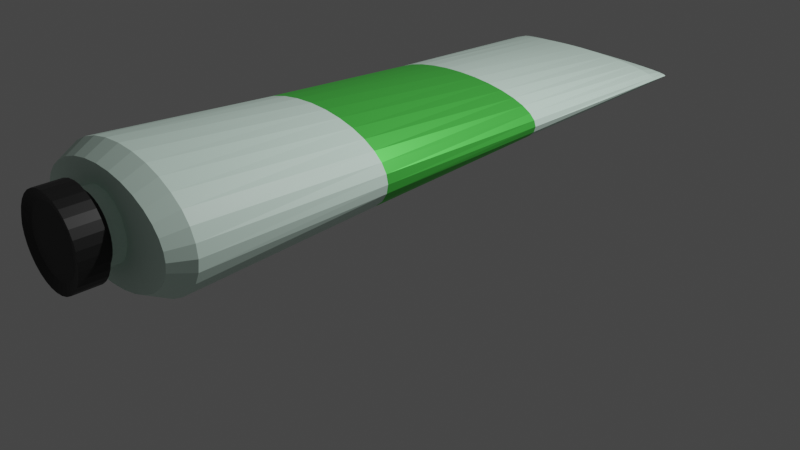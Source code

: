 # Source: painttube.blend  (saved by Blender 2.93.21; exported with 4.5.12 LTS)
import bpy
from mathutils import Matrix  # noqa: F401  (used for matrix-valued properties, if any)

bpy.ops.wm.read_factory_settings(use_empty=True)
scene = bpy.context.scene
scene.name = 'Scene'

# ---- collections
col_collection = bpy.data.collections.new('Collection'); scene.collection.children.link(col_collection)

# ---- materials (node trees are filled in below, after node groups)
mat_body = bpy.data.materials.new('body')
mat_body.use_transparent_shadow = False
mat_black = bpy.data.materials.new('black')
mat_black.use_transparent_shadow = False
mat_color = bpy.data.materials.new('color')
mat_color.use_transparent_shadow = False

# ---- material node trees
mat_body.use_nodes = True; mat_body.node_tree.nodes.clear()
_N = mat_body.node_tree.nodes; _L = mat_body.node_tree.links
n0 = _N.new('ShaderNodeBsdfPrincipled'); n0.name = 'Principled BSDF'; n0.location = (10, 300)
n0.distribution = 'GGX'
n0.subsurface_method = 'BURLEY'
n0.inputs[0].default_value = (0.7269, 0.9404, 0.8306, 1.0)
n0.inputs[3].default_value = 1.45
n0.inputs[27].default_value = (0.0, 0.0, 0.0, 1.0)
n0.inputs[28].default_value = 1.0
n1 = _N.new('ShaderNodeOutputMaterial'); n1.name = 'Material Output'; n1.location = (300, 300)
_L.new(n0.outputs[0], n1.inputs[0])
n1.is_active_output = True
mat_black.use_nodes = True; mat_black.node_tree.nodes.clear()
_N = mat_black.node_tree.nodes; _L = mat_black.node_tree.links
n0 = _N.new('ShaderNodeBsdfPrincipled'); n0.name = 'Principled BSDF'; n0.location = (10, 300)
n0.distribution = 'GGX'
n0.subsurface_method = 'BURLEY'
n0.inputs[0].default_value = (0.016, 0.016, 0.016, 1.0)
n0.inputs[1].default_value = 0.3488
n0.inputs[3].default_value = 1.45
n0.inputs[27].default_value = (0.0, 0.0, 0.0, 1.0)
n0.inputs[28].default_value = 1.0
n1 = _N.new('ShaderNodeOutputMaterial'); n1.name = 'Material Output'; n1.location = (300, 300)
_L.new(n0.outputs[0], n1.inputs[0])
n1.is_active_output = True
mat_color.use_nodes = True; mat_color.node_tree.nodes.clear()
_N = mat_color.node_tree.nodes; _L = mat_color.node_tree.links
n0 = _N.new('ShaderNodeBsdfPrincipled'); n0.name = 'Principled BSDF'; n0.location = (10, 300)
n0.distribution = 'GGX'
n0.subsurface_method = 'BURLEY'
n0.inputs[0].default_value = (0.11, 0.8, 0.1033, 1.0)
n0.inputs[1].default_value = 0.5698
n0.inputs[3].default_value = 1.45
n0.inputs[27].default_value = (0.0, 0.0, 0.0, 1.0)
n0.inputs[28].default_value = 1.0
n1 = _N.new('ShaderNodeOutputMaterial'); n1.name = 'Material Output'; n1.location = (300, 300)
_L.new(n0.outputs[0], n1.inputs[0])
n1.is_active_output = True

# ---- world
world_world = bpy.data.worlds.new('World'); scene.world = world_world
world_world.use_nodes = True; world_world.node_tree.nodes.clear()
_N = world_world.node_tree.nodes; _L = world_world.node_tree.links
n0 = _N.new('ShaderNodeOutputWorld'); n0.name = 'World Output'; n0.location = (300, 300)
n1 = _N.new('ShaderNodeBackground'); n1.name = 'Background'; n1.location = (10, 300)
n1.inputs[0].default_value = (0.05088, 0.05088, 0.05088, 1.0)
_L.new(n1.outputs[0], n0.inputs[0])
n0.is_active_output = True
world_world.color = (0.05088, 0.05088, 0.05088)
world_world.use_sun_shadow = False
world_world.sun_shadow_jitter_overblur = 0.0

# ---- cameras
cam_camera = bpy.data.cameras.new('Camera')
cam_camera.clip_end = 100.0
cam_camera.ortho_scale = 7.314

# ---- lights
light_light = bpy.data.lights.new('Light', 'POINT')
light_light.transmission_factor = 0.0
light_light.energy = 1000.0
light_light.shadow_soft_size = 0.1
light_light.shadow_maximum_resolution = 0.006
light_light.use_absolute_resolution = True

# ---- meshes
me_cylinder = bpy.data.meshes.new('Cylinder')
me_cylinder.from_pydata([(1.658e-09, 0.5308, -1.071), (0.0, 0.04924, 1.002), (0.1809, 0.5193, -1.071), (0.1951, 0.0483, 1.002), (0.3539, 0.4856, -1.071), (0.3827, 0.04549, 1.002), (0.5114, 0.4314, -1.071), (0.5556, 0.04094, 1.002), (0.6466, 0.3601, -1.071), (0.7071, 0.03482, 1.001), (0.7538, 0.2761, -1.071), (0.8315, 0.02736, 1.001), (0.8297, 0.1848, -1.072), (0.9239, 0.01884, 1.001), (0.8737, 0.09145, -1.072), (0.9808, 0.009606, 1.0), (0.8879, -0.001334, -1.072), (1.0, -2.909e-07, 1.0), (0.8737, -0.09411, -1.072), (0.9808, -0.009607, 0.9996), (0.8297, -0.1875, -1.072), (0.9239, -0.01884, 0.9992), (0.7538, -0.2787, -1.072), (0.8315, -0.02736, 0.9989), (0.6466, -0.3628, -1.072), (0.7071, -0.03482, 0.9986), (0.5114, -0.4341, -1.072), (0.5556, -0.04094, 0.9984), (0.3539, -0.4883, -1.072), (0.3827, -0.04549, 0.9982), (0.1809, -0.522, -1.072), (0.1951, -0.0483, 0.9981), (-8.328e-08, -0.5335, -1.072), (-8.742e-08, -0.04924, 0.998), (-0.1809, -0.522, -1.072), (-0.1951, -0.0483, 0.9981), (-0.3539, -0.4883, -1.072), (-0.3827, -0.04549, 0.9982), (-0.5114, -0.4341, -1.072), (-0.5556, -0.04094, 0.9984), (-0.6466, -0.3628, -1.072), (-0.7071, -0.03482, 0.9986), (-0.7538, -0.2787, -1.072), (-0.8315, -0.02736, 0.9989), (-0.8297, -0.1875, -1.072), (-0.9239, -0.01884, 0.9992), (-0.8737, -0.09411, -1.072), (-0.9808, -0.009607, 0.9996), (-0.8879, -0.001334, -1.072), (-1.0, -2.882e-07, 1.0), (-0.8737, 0.09145, -1.072), (-0.9808, 0.009606, 1.0), (-0.8297, 0.1848, -1.072), (-0.9239, 0.01884, 1.001), (-0.7538, 0.2761, -1.071), (-0.8315, 0.02736, 1.001), (-0.6466, 0.3601, -1.071), (-0.7071, 0.03482, 1.001), (-0.5114, 0.4314, -1.071), (-0.5556, 0.04094, 1.002), (-0.3539, 0.4856, -1.071), (-0.3827, 0.04549, 1.002), (-0.1809, 0.5193, -1.071), (-0.1951, 0.0483, 1.002), (0.0, 0.1365, 0.9306), (0.1951, 0.1339, 0.9306), (0.3827, 0.1261, 0.9305), (0.5556, 0.1135, 0.9303), (0.7071, 0.09655, 0.9301), (0.8315, 0.07586, 0.9298), (0.9239, 0.05225, 0.9295), (0.9808, 0.02664, 0.9292), (1.0, -2.109e-07, 0.9288), (0.9808, -0.02664, 0.9285), (0.9239, -0.05225, 0.9282), (0.8315, -0.07586, 0.9279), (0.7071, -0.09655, 0.9276), (0.5556, -0.1135, 0.9274), (0.3827, -0.1261, 0.9272), (0.1951, -0.1339, 0.9271), (-8.742e-08, -0.1365, 0.9271), (-0.1951, -0.1339, 0.9271), (-0.3827, -0.1261, 0.9272), (-0.5556, -0.1135, 0.9274), (-0.7071, -0.09655, 0.9276), (-0.8315, -0.07586, 0.9279), (-0.9239, -0.05225, 0.9282), (-0.9808, -0.02664, 0.9285), (-1.0, -2.033e-07, 0.9288), (-0.9808, 0.02664, 0.9292), (-0.9239, 0.05225, 0.9295), (-0.8315, 0.07586, 0.9298), (-0.7071, 0.09655, 0.9301), (-0.5556, 0.1135, 0.9303), (-0.3827, 0.1261, 0.9305), (-0.1951, 0.1339, 0.9306), (0.0, 0.6432, -0.9993), (0.1951, 0.6308, -0.9993), (0.3827, 0.5942, -0.9993), (0.5556, 0.5348, -0.9994), (0.7071, 0.4548, -0.9995), (0.8315, 0.3573, -0.9996), (0.9239, 0.2461, -0.9997), (0.9808, 0.1255, -0.9999), (1.0, -6.986e-08, -1.0), (0.9808, -0.1255, -1.0), (0.9239, -0.2461, -1.0), (0.8315, -0.3573, -1.0), (0.7071, -0.4548, -1.001), (0.5556, -0.5348, -1.001), (0.3827, -0.5942, -1.001), (0.1951, -0.6308, -1.001), (-8.742e-08, -0.6432, -1.001), (-0.1951, -0.6308, -1.001), (-0.3827, -0.5942, -1.001), (-0.5556, -0.5348, -1.001), (-0.7071, -0.4548, -1.001), (-0.8315, -0.3573, -1.0), (-0.9239, -0.2461, -1.0), (-0.9808, -0.1255, -1.0), (-1.0, -3.408e-08, -1.0), (-0.9808, 0.1255, -0.9999), (-0.9239, 0.2461, -0.9997), (-0.8315, 0.3573, -0.9996), (-0.7071, 0.4548, -0.9995), (-0.5556, 0.5348, -0.9994), (-0.3827, 0.5942, -0.9993), (-0.1951, 0.6308, -0.9993), (3.647e-08, -0.3465, -1.07), (3.647e-08, -0.3493, -1.219), (0.06598, -0.34, -1.07), (0.06598, -0.3428, -1.219), (0.1294, -0.3208, -1.07), (0.1294, -0.3235, -1.219), (0.1879, -0.2895, -1.07), (0.1879, -0.2923, -1.219), (0.2392, -0.2475, -1.07), (0.2392, -0.2502, -1.219), (0.2812, -0.1962, -1.07), (0.2812, -0.199, -1.219), (0.3125, -0.1378, -1.07), (0.3125, -0.1405, -1.219), (0.3317, -0.07432, -1.07), (0.3317, -0.0771, -1.22), (0.3382, -0.008353, -1.07), (0.3382, -0.01113, -1.22), (0.3317, 0.05762, -1.071), (0.3317, 0.05484, -1.22), (0.3125, 0.1211, -1.071), (0.3125, 0.1183, -1.22), (0.2812, 0.1795, -1.071), (0.2812, 0.1767, -1.22), (0.2392, 0.2308, -1.071), (0.2392, 0.228, -1.22), (0.1879, 0.2728, -1.071), (0.1879, 0.27, -1.22), (0.1294, 0.3041, -1.071), (0.1294, 0.3013, -1.22), (0.06598, 0.3233, -1.071), (0.06598, 0.3205, -1.22), (6.907e-09, 0.3298, -1.071), (6.907e-09, 0.327, -1.22), (-0.06598, 0.3233, -1.071), (-0.06598, 0.3205, -1.22), (-0.1294, 0.3041, -1.071), (-0.1294, 0.3013, -1.22), (-0.1879, 0.2728, -1.071), (-0.1879, 0.27, -1.22), (-0.2392, 0.2308, -1.071), (-0.2392, 0.228, -1.22), (-0.2812, 0.1795, -1.071), (-0.2812, 0.1767, -1.22), (-0.3125, 0.1211, -1.071), (-0.3125, 0.1183, -1.22), (-0.3317, 0.05762, -1.071), (-0.3317, 0.05484, -1.22), (-0.3382, -0.008353, -1.07), (-0.3382, -0.01113, -1.22), (-0.3317, -0.07432, -1.07), (-0.3317, -0.0771, -1.22), (-0.3125, -0.1378, -1.07), (-0.3125, -0.1405, -1.219), (-0.2812, -0.1962, -1.07), (-0.2812, -0.199, -1.219), (-0.2392, -0.2475, -1.07), (-0.2392, -0.2502, -1.219), (-0.1879, -0.2895, -1.07), (-0.1879, -0.2923, -1.219), (-0.1294, -0.3208, -1.07), (-0.1294, -0.3235, -1.219), (-0.06598, -0.34, -1.07), (-0.06598, -0.3428, -1.219), (3.647e-08, -0.348, -1.15), (0.06598, -0.3415, -1.15), (0.1294, -0.3222, -1.15), (0.1879, -0.291, -1.15), (0.2392, -0.2489, -1.15), (0.2812, -0.1977, -1.15), (0.3125, -0.1392, -1.15), (0.3317, -0.07581, -1.15), (0.3382, -0.009835, -1.15), (0.3317, 0.05614, -1.15), (0.3125, 0.1196, -1.15), (0.2812, 0.178, -1.151), (0.2392, 0.2293, -1.151), (0.1879, 0.2713, -1.151), (0.1294, 0.3026, -1.151), (0.06598, 0.3218, -1.151), (6.907e-09, 0.3283, -1.151), (-0.06598, 0.3218, -1.151), (-0.1294, 0.3026, -1.151), (-0.1879, 0.2713, -1.151), (-0.2392, 0.2293, -1.151), (-0.2812, 0.178, -1.151), (-0.3125, 0.1196, -1.15), (-0.3317, 0.05614, -1.15), (-0.3382, -0.009835, -1.15), (-0.3317, -0.07581, -1.15), (-0.3125, -0.1392, -1.15), (-0.2812, -0.1977, -1.15), (-0.2392, -0.2489, -1.15), (-0.1879, -0.291, -1.15), (-0.1294, -0.3222, -1.15), (-0.06598, -0.3415, -1.15), (0.08652, -0.4462, -1.23), (3.779e-08, -0.4548, -1.23), (3.779e-08, -0.4531, -1.138), (0.1697, -0.421, -1.23), (0.2464, -0.38, -1.23), (0.3136, -0.3249, -1.23), (0.3688, -0.2577, -1.23), (0.4097, -0.181, -1.23), (0.435, -0.09783, -1.23), (0.4435, -0.01133, -1.231), (0.435, 0.07518, -1.231), (0.4097, 0.1584, -1.231), (0.3688, 0.235, -1.231), (0.3136, 0.3022, -1.231), (0.2464, 0.3574, -1.231), (0.1697, 0.3983, -1.231), (0.08652, 0.4236, -1.231), (-9.82e-10, 0.4321, -1.231), (-0.08652, 0.4236, -1.231), (-0.1697, 0.3983, -1.231), (-0.2464, 0.3574, -1.231), (-0.3136, 0.3022, -1.231), (-0.3688, 0.235, -1.231), (-0.4097, 0.1584, -1.231), (-0.435, 0.07518, -1.231), (-0.4435, -0.01133, -1.231), (-0.435, -0.09783, -1.23), (-0.4097, -0.181, -1.23), (-0.3688, -0.2577, -1.23), (-0.3136, -0.3249, -1.23), (-0.2464, -0.38, -1.23), (-0.1697, -0.421, -1.23), (-0.08652, -0.4462, -1.23), (0.08652, -0.4445, -1.138), (0.1697, -0.4193, -1.139), (0.2464, -0.3783, -1.139), (0.3136, -0.3232, -1.139), (0.3688, -0.256, -1.139), (0.4097, -0.1793, -1.139), (0.435, -0.09614, -1.139), (0.4435, -0.009634, -1.139), (0.435, 0.07687, -1.14), (0.4097, 0.1601, -1.14), (0.3688, 0.2367, -1.14), (0.3136, 0.3039, -1.14), (0.2464, 0.3591, -1.14), (0.1697, 0.4, -1.14), (0.08652, 0.4253, -1.14), (-9.82e-10, 0.4338, -1.14), (-0.08652, 0.4253, -1.14), (-0.1697, 0.4, -1.14), (-0.2464, 0.3591, -1.14), (-0.3136, 0.3039, -1.14), (-0.3688, 0.2367, -1.14), (-0.4097, 0.1601, -1.14), (-0.435, 0.07687, -1.14), (-0.4435, -0.009634, -1.139), (-0.435, -0.09614, -1.139), (-0.4097, -0.1793, -1.139), (-0.3688, -0.256, -1.139), (-0.3136, -0.3232, -1.139), (-0.2464, -0.3783, -1.139), (-0.1697, -0.4193, -1.139), (-0.08652, -0.4445, -1.138), (0.1951, 0.2996, 0.2873), (0.1951, 0.4652, -0.356), (0.3827, 0.2822, 0.2872), (0.3827, 0.4382, -0.356), (0.5556, 0.2539, 0.2871), (0.5556, 0.3944, -0.3561), (0.7071, 0.216, 0.2869), (0.7071, 0.3354, -0.3563), (0.8315, 0.1697, 0.2867), (0.8315, 0.2635, -0.3564), (0.9239, 0.1169, 0.2864), (0.9239, 0.1815, -0.3566), (0.9808, 0.05958, 0.2862), (0.9808, 0.09253, -0.3568), (1.0, -1.639e-07, 0.2859), (1.0, -1.169e-07, -0.3571), (0.9808, -0.05958, 0.2856), (0.9808, -0.09253, -0.3573), (0.9239, -0.1169, 0.2853), (0.9239, -0.1815, -0.3575), (0.8315, -0.1697, 0.2851), (0.8315, -0.2635, -0.3577), (0.7071, -0.216, 0.2849), (0.7071, -0.3354, -0.3578), (0.5556, -0.2539, 0.2847), (0.5556, -0.3944, -0.358), (0.3827, -0.2822, 0.2846), (0.3827, -0.4382, -0.3581), (0.1951, -0.2996, 0.2845), (0.1951, -0.4652, -0.3581), (-8.742e-08, -0.3054, 0.2845), (-8.742e-08, -0.4743, -0.3581), (-0.1951, -0.2996, 0.2845), (-0.1951, -0.4652, -0.3581), (-0.3827, -0.2822, 0.2846), (-0.3827, -0.4382, -0.3581), (-0.5556, -0.2539, 0.2847), (-0.5556, -0.3944, -0.358), (-0.7071, -0.216, 0.2849), (-0.7071, -0.3354, -0.3578), (-0.8315, -0.1697, 0.2851), (-0.8315, -0.2635, -0.3577), (-0.9239, -0.1169, 0.2853), (-0.9239, -0.1815, -0.3575), (-0.9808, -0.05958, 0.2856), (-0.9808, -0.09253, -0.3573), (-1.0, -1.469e-07, 0.2859), (-1.0, -9.048e-08, -0.3571), (-0.9808, 0.05958, 0.2862), (-0.9808, 0.09253, -0.3568), (-0.9239, 0.1169, 0.2864), (-0.9239, 0.1815, -0.3566), (-0.8315, 0.1697, 0.2867), (-0.8315, 0.2635, -0.3564), (-0.7071, 0.216, 0.2869), (-0.7071, 0.3354, -0.3563), (-0.5556, 0.2539, 0.2871), (-0.5556, 0.3944, -0.3561), (-0.3827, 0.2822, 0.2872), (-0.3827, 0.4382, -0.356), (-0.1951, 0.2996, 0.2873), (-0.1951, 0.4652, -0.356), (0.0, 0.4743, -0.356), (0.0, 0.3054, 0.2873), (0.06598, -0.3408, -1.113), (0.1294, -0.3216, -1.113), (0.1879, -0.2903, -1.113), (0.2392, -0.2483, -1.113), (0.2812, -0.197, -1.113), (0.3125, -0.1386, -1.114), (0.3317, -0.07513, -1.114), (0.3382, -0.009159, -1.114), (0.3317, 0.05681, -1.114), (0.3125, 0.1202, -1.114), (0.2812, 0.1787, -1.114), (0.2392, 0.23, -1.114), (0.1879, 0.272, -1.114), (0.1294, 0.3033, -1.114), (0.06598, 0.3225, -1.114), (6.907e-09, 0.329, -1.115), (-0.06598, 0.3225, -1.114), (-0.1294, 0.3033, -1.114), (-0.1879, 0.272, -1.114), (-0.2392, 0.23, -1.114), (-0.2812, 0.1787, -1.114), (-0.3125, 0.1202, -1.114), (-0.3317, 0.05681, -1.114), (-0.3382, -0.009159, -1.114), (-0.3317, -0.07513, -1.114), (-0.3125, -0.1386, -1.114), (-0.2812, -0.197, -1.113), (-0.2392, -0.2483, -1.113), (-0.1879, -0.2903, -1.113), (-0.1294, -0.3216, -1.113), (-0.06598, -0.3408, -1.113), (3.647e-08, -0.3473, -1.113)], [], [(64, 1, 3, 65), (65, 3, 5, 66), (66, 5, 7, 67), (67, 7, 9, 68), (68, 9, 11, 69), (69, 11, 13, 70), (70, 13, 15, 71), (71, 15, 17, 72), (72, 17, 19, 73), (73, 19, 21, 74), (74, 21, 23, 75), (75, 23, 25, 76), (76, 25, 27, 77), (77, 27, 29, 78), (78, 29, 31, 79), (79, 31, 33, 80), (80, 33, 35, 81), (81, 35, 37, 82), (82, 37, 39, 83), (83, 39, 41, 84), (84, 41, 43, 85), (85, 43, 45, 86), (86, 45, 47, 87), (87, 47, 49, 88), (88, 49, 51, 89), (89, 51, 53, 90), (90, 53, 55, 91), (91, 55, 57, 92), (92, 57, 59, 93), (93, 59, 61, 94), (3, 1, 63, 61, 59, 57, 55, 53, 51, 49, 47, 45, 43, 41, 39, 37, 35, 33, 31, 29, 27, 25, 23, 21, 19, 17, 15, 13, 11, 9, 7, 5), (94, 61, 63, 95), (95, 63, 1, 64), (0, 2, 4, 6, 8, 10, 12, 14, 16, 18, 20, 22, 24, 26, 28, 30, 32, 34, 36, 38, 40, 42, 44, 46, 48, 50, 52, 54, 56, 58, 60, 62), (348, 95, 64, 351), (346, 94, 95, 348), (344, 93, 94, 346), (342, 92, 93, 344), (340, 91, 92, 342), (338, 90, 91, 340), (336, 89, 90, 338), (334, 88, 89, 336), (332, 87, 88, 334), (330, 86, 87, 332), (328, 85, 86, 330), (326, 84, 85, 328), (324, 83, 84, 326), (322, 82, 83, 324), (320, 81, 82, 322), (318, 80, 81, 320), (316, 79, 80, 318), (314, 78, 79, 316), (312, 77, 78, 314), (310, 76, 77, 312), (308, 75, 76, 310), (306, 74, 75, 308), (304, 73, 74, 306), (302, 72, 73, 304), (300, 71, 72, 302), (298, 70, 71, 300), (296, 69, 70, 298), (294, 68, 69, 296), (292, 67, 68, 294), (290, 66, 67, 292), (288, 65, 66, 290), (351, 64, 65, 288), (2, 0, 96, 97), (4, 2, 97, 98), (6, 4, 98, 99), (8, 6, 99, 100), (10, 8, 100, 101), (12, 10, 101, 102), (14, 12, 102, 103), (16, 14, 103, 104), (18, 16, 104, 105), (20, 18, 105, 106), (22, 20, 106, 107), (24, 22, 107, 108), (26, 24, 108, 109), (28, 26, 109, 110), (30, 28, 110, 111), (32, 30, 111, 112), (34, 32, 112, 113), (36, 34, 113, 114), (38, 36, 114, 115), (40, 38, 115, 116), (42, 40, 116, 117), (44, 42, 117, 118), (46, 44, 118, 119), (48, 46, 119, 120), (50, 48, 120, 121), (52, 50, 121, 122), (54, 52, 122, 123), (56, 54, 123, 124), (58, 56, 124, 125), (60, 58, 125, 126), (62, 60, 126, 127), (0, 62, 127, 96), (216, 215, 279, 280), (131, 133, 227, 224), (183, 185, 253, 252), (217, 216, 280, 281), (165, 167, 244, 243), (218, 217, 281, 282), (147, 149, 235, 234), (219, 218, 282, 283), (193, 192, 226, 257), (181, 183, 252, 251), (220, 219, 283, 284), (129, 131, 224, 225), (194, 193, 257, 258), (163, 165, 243, 242), (221, 220, 284, 285), (145, 147, 234, 233), (195, 194, 258, 259), (222, 221, 285, 286), (196, 195, 259, 260), (179, 181, 251, 250), (223, 222, 286, 287), (197, 196, 260, 261), (161, 163, 242, 241), (192, 223, 287, 226), (143, 145, 233, 232), (198, 197, 261, 262), (199, 198, 262, 263), (177, 179, 250, 249), (200, 199, 263, 264), (159, 161, 241, 240), (131, 129, 191, 189, 187, 185, 183, 181, 179, 177, 175, 173, 171, 169, 167, 165, 163, 161, 159, 157, 155, 153, 151, 149, 147, 145, 143, 141, 139, 137, 135, 133), (141, 143, 232, 231), (201, 200, 264, 265), (128, 130, 132, 134, 136, 138, 140, 142, 144, 146, 148, 150, 152, 154, 156, 158, 160, 162, 164, 166, 168, 170, 172, 174, 176, 178, 180, 182, 184, 186, 188, 190), (382, 223, 192, 383), (381, 222, 223, 382), (380, 221, 222, 381), (379, 220, 221, 380), (378, 219, 220, 379), (377, 218, 219, 378), (376, 217, 218, 377), (375, 216, 217, 376), (374, 215, 216, 375), (373, 214, 215, 374), (372, 213, 214, 373), (371, 212, 213, 372), (370, 211, 212, 371), (369, 210, 211, 370), (368, 209, 210, 369), (367, 208, 209, 368), (366, 207, 208, 367), (365, 206, 207, 366), (364, 205, 206, 365), (363, 204, 205, 364), (362, 203, 204, 363), (361, 202, 203, 362), (360, 201, 202, 361), (359, 200, 201, 360), (358, 199, 200, 359), (357, 198, 199, 358), (356, 197, 198, 357), (355, 196, 197, 356), (354, 195, 196, 355), (353, 194, 195, 354), (352, 193, 194, 353), (383, 192, 193, 352), (226, 225, 224, 257), (257, 224, 227, 258), (258, 227, 228, 259), (259, 228, 229, 260), (260, 229, 230, 261), (261, 230, 231, 262), (262, 231, 232, 263), (263, 232, 233, 264), (264, 233, 234, 265), (265, 234, 235, 266), (266, 235, 236, 267), (267, 236, 237, 268), (268, 237, 238, 269), (269, 238, 239, 270), (270, 239, 240, 271), (271, 240, 241, 272), (272, 241, 242, 273), (273, 242, 243, 274), (274, 243, 244, 275), (275, 244, 245, 276), (276, 245, 246, 277), (277, 246, 247, 278), (278, 247, 248, 279), (279, 248, 249, 280), (280, 249, 250, 281), (281, 250, 251, 282), (282, 251, 252, 283), (283, 252, 253, 284), (284, 253, 254, 285), (285, 254, 255, 286), (286, 255, 256, 287), (287, 256, 225, 226), (149, 151, 236, 235), (215, 214, 278, 279), (167, 169, 245, 244), (214, 213, 277, 278), (185, 187, 254, 253), (133, 135, 228, 227), (213, 212, 276, 277), (151, 153, 237, 236), (212, 211, 275, 276), (169, 171, 246, 245), (211, 210, 274, 275), (187, 189, 255, 254), (210, 209, 273, 274), (135, 137, 229, 228), (153, 155, 238, 237), (209, 208, 272, 273), (171, 173, 247, 246), (208, 207, 271, 272), (189, 191, 256, 255), (137, 139, 230, 229), (207, 206, 270, 271), (155, 157, 239, 238), (206, 205, 269, 270), (173, 175, 248, 247), (205, 204, 268, 269), (191, 129, 225, 256), (204, 203, 267, 268), (139, 141, 231, 230), (157, 159, 240, 239), (203, 202, 266, 267), (175, 177, 249, 248), (202, 201, 265, 266), (96, 350, 289, 97), (350, 351, 288, 289), (97, 289, 291, 98), (289, 288, 290, 291), (98, 291, 293, 99), (291, 290, 292, 293), (99, 293, 295, 100), (293, 292, 294, 295), (100, 295, 297, 101), (295, 294, 296, 297), (101, 297, 299, 102), (297, 296, 298, 299), (102, 299, 301, 103), (299, 298, 300, 301), (103, 301, 303, 104), (301, 300, 302, 303), (104, 303, 305, 105), (303, 302, 304, 305), (105, 305, 307, 106), (305, 304, 306, 307), (106, 307, 309, 107), (307, 306, 308, 309), (107, 309, 311, 108), (309, 308, 310, 311), (108, 311, 313, 109), (311, 310, 312, 313), (109, 313, 315, 110), (313, 312, 314, 315), (110, 315, 317, 111), (315, 314, 316, 317), (111, 317, 319, 112), (317, 316, 318, 319), (112, 319, 321, 113), (319, 318, 320, 321), (113, 321, 323, 114), (321, 320, 322, 323), (114, 323, 325, 115), (323, 322, 324, 325), (115, 325, 327, 116), (325, 324, 326, 327), (116, 327, 329, 117), (327, 326, 328, 329), (117, 329, 331, 118), (329, 328, 330, 331), (118, 331, 333, 119), (331, 330, 332, 333), (119, 333, 335, 120), (333, 332, 334, 335), (120, 335, 337, 121), (335, 334, 336, 337), (121, 337, 339, 122), (337, 336, 338, 339), (122, 339, 341, 123), (339, 338, 340, 341), (123, 341, 343, 124), (341, 340, 342, 343), (124, 343, 345, 125), (343, 342, 344, 345), (125, 345, 347, 126), (345, 344, 346, 347), (126, 347, 349, 127), (347, 346, 348, 349), (127, 349, 350, 96), (349, 348, 351, 350), (128, 383, 352, 130), (130, 352, 353, 132), (132, 353, 354, 134), (134, 354, 355, 136), (136, 355, 356, 138), (138, 356, 357, 140), (140, 357, 358, 142), (142, 358, 359, 144), (144, 359, 360, 146), (146, 360, 361, 148), (148, 361, 362, 150), (150, 362, 363, 152), (152, 363, 364, 154), (154, 364, 365, 156), (156, 365, 366, 158), (158, 366, 367, 160), (160, 367, 368, 162), (162, 368, 369, 164), (164, 369, 370, 166), (166, 370, 371, 168), (168, 371, 372, 170), (170, 372, 373, 172), (172, 373, 374, 174), (174, 374, 375, 176), (176, 375, 376, 178), (178, 376, 377, 180), (180, 377, 378, 182), (182, 378, 379, 184), (184, 379, 380, 186), (186, 380, 381, 188), (188, 381, 382, 190), (190, 382, 383, 128)])
me_cylinder.polygons.foreach_set('material_index', [0, 0, 0, 0, 0, 0, 0, 0, 0, 0, 0, 0, 0, 0, 0, 0, 0, 0, 0, 0, 0, 0, 0, 0, 0, 0, 0, 0, 0, 0, 0, 0, 0, 0, 0, 0, 0, 0, 0, 0, 0, 0, 0, 0, 0, 0, 0, 0, 0, 0, 0, 0, 0, 0, 0, 0, 0, 0, 0, 0, 0, 0, 0, 0, 0, 0, 0, 0, 0, 0, 0, 0, 0, 0, 0, 0, 0, 0, 0, 0, 0, 0, 0, 0, 0, 0, 0, 0, 0, 0, 0, 0, 0, 0, 0, 0, 0, 0, 1, 1, 1, 1, 1, 1, 1, 1, 1, 1, 1, 1, 1, 1, 1, 1, 1, 1, 1, 1, 1, 1, 1, 1, 1, 1, 1, 1, 1, 1, 1, 1, 1, 0, 1, 1, 1, 1, 1, 1, 1, 1, 1, 1, 1, 1, 1, 1, 1, 1, 1, 1, 1, 1, 1, 1, 1, 1, 1, 1, 1, 1, 1, 1, 1, 1, 1, 1, 1, 1, 1, 1, 1, 1, 1, 1, 1, 1, 1, 1, 1, 1, 1, 1, 1, 1, 1, 1, 1, 1, 1, 1, 1, 1, 1, 1, 1, 1, 1, 1, 1, 1, 1, 1, 1, 1, 1, 1, 1, 1, 1, 1, 1, 1, 1, 1, 1, 1, 1, 1, 1, 1, 1, 1, 1, 1, 1, 1, 1, 1, 0, 2, 0, 2, 0, 2, 0, 2, 0, 2, 0, 2, 0, 2, 0, 2, 0, 2, 0, 2, 0, 2, 0, 2, 0, 2, 0, 2, 0, 2, 0, 2, 0, 2, 0, 2, 0, 2, 0, 2, 0, 2, 0, 2, 0, 2, 0, 2, 0, 2, 0, 2, 0, 2, 0, 2, 0, 2, 0, 2, 0, 2, 0, 2, 0, 0, 0, 0, 0, 0, 0, 0, 0, 0, 0, 0, 0, 0, 0, 0, 0, 0, 0, 0, 0, 0, 0, 0, 0, 0, 0, 0, 0, 0, 0, 0])
_uv = me_cylinder.uv_layers.new(name='UVMap')
_uv.uv.foreach_set('vector', [1.0, 0.9822, 1.0, 1.0, 0.9688, 1.0, 0.9688, 0.9822, 0.9688, 0.9822, 0.9688, 1.0, 0.9375, 1.0, 0.9375, 0.9822, 0.9375, 0.9822, 0.9375, 1.0, 0.9062, 1.0, 0.9062, 0.9822, 0.9062, 0.9822, 0.9062, 1.0, 0.875, 1.0, 0.875, 0.9822, 0.875, 0.9822, 0.875, 1.0, 0.8438, 1.0, 0.8438, 0.9822, 0.8438, 0.9822, 0.8438, 1.0, 0.8125, 1.0, 0.8125, 0.9822, 0.8125, 0.9822, 0.8125, 1.0, 0.7812, 1.0, 0.7812, 0.9822, 0.7812, 0.9822, 0.7812, 1.0, 0.75, 1.0, 0.75, 0.9822, 0.75, 0.9822, 0.75, 1.0, 0.7188, 1.0, 0.7188, 0.9822, 0.7188, 0.9822, 0.7188, 1.0, 0.6875, 1.0, 0.6875, 0.9822, 0.6875, 0.9822, 0.6875, 1.0, 0.6562, 1.0, 0.6562, 0.9822, 0.6562, 0.9822, 0.6562, 1.0, 0.625, 1.0, 0.625, 0.9822, 0.625, 0.9822, 0.625, 1.0, 0.5938, 1.0, 0.5938, 0.9822, 0.5938, 0.9822, 0.5938, 1.0, 0.5625, 1.0, 0.5625, 0.9822, 0.5625, 0.9822, 0.5625, 1.0, 0.5312, 1.0, 0.5312, 0.9822, 0.5312, 0.9822, 0.5312, 1.0, 0.5, 1.0, 0.5, 0.9822, 0.5, 0.9822, 0.5, 1.0, 0.4688, 1.0, 0.4688, 0.9822, 0.4688, 0.9822, 0.4688, 1.0, 0.4375, 1.0, 0.4375, 0.9822, 0.4375, 0.9822, 0.4375, 1.0, 0.4062, 1.0, 0.4062, 0.9822, 0.4062, 0.9822, 0.4062, 1.0, 0.375, 1.0, 0.375, 0.9822, 0.375, 0.9822, 0.375, 1.0, 0.3438, 1.0, 0.3438, 0.9822, 0.3438, 0.9822, 0.3438, 1.0, 0.3125, 1.0, 0.3125, 0.9822, 0.3125, 0.9822, 0.3125, 1.0, 0.2812, 1.0, 0.2812, 0.9822, 0.2812, 0.9822, 0.2812, 1.0, 0.25, 1.0, 0.25, 0.9822, 0.25, 0.9822, 0.25, 1.0, 0.2188, 1.0, 0.2188, 0.9822, 0.2188, 0.9822, 0.2188, 1.0, 0.1875, 1.0, 0.1875, 0.9822, 0.1875, 0.9822, 0.1875, 1.0, 0.1562, 1.0, 0.1562, 0.9822, 0.1562, 0.9822, 0.1562, 1.0, 0.125, 1.0, 0.125, 0.9822, 0.125, 0.9822, 0.125, 1.0, 0.09375, 1.0, 0.09375, 0.9822, 0.09375, 0.9822, 0.09375, 1.0, 0.0625, 1.0, 0.0625, 0.9822, 0.2968, 0.4854, 0.25, 0.49, 0.2032, 0.4854, 0.1582, 0.4717, 0.1167, 0.4496, 0.08029, 0.4197, 0.05045, 0.3833, 0.02827, 0.3418, 0.01461, 0.2968, 0.01, 0.25, 0.01461, 0.2032, 0.02827, 0.1582, 0.05045, 0.1167, 0.08029, 0.08029, 0.1167, 0.05045, 0.1582, 0.02827, 0.2032, 0.01461, 0.25, 0.01, 0.2968, 0.01461, 0.3418, 0.02827, 0.3833, 0.05045, 0.4197, 0.08029, 0.4496, 0.1167, 0.4717, 0.1582, 0.4854, 0.2032, 0.49, 0.25, 0.4854, 0.2968, 0.4717, 0.3418, 0.4496, 0.3833, 0.4197, 0.4197, 0.3833, 0.4496, 0.3418, 0.4717, 0.0625, 0.9822, 0.0625, 1.0, 0.03125, 1.0, 0.03125, 0.9822, 0.03125, 0.9822, 0.03125, 1.0, 0.0, 1.0, 0.0, 0.9822, 0.75, 0.4486, 0.7934, 0.4443, 0.8349, 0.4317, 0.8727, 0.4115, 0.9052, 0.3849, 0.9309, 0.3535, 0.9491, 0.3195, 0.9597, 0.2846, 0.9631, 0.25, 0.9597, 0.2154, 0.9491, 0.1805, 0.9309, 0.1465, 0.9052, 0.1151, 0.8727, 0.08851, 0.8349, 0.0683, 0.7934, 0.05571, 0.75, 0.05143, 0.7066, 0.05571, 0.6651, 0.0683, 0.6273, 0.08851, 0.5948, 0.1151, 0.5691, 0.1465, 0.5509, 0.1805, 0.5403, 0.2154, 0.5369, 0.25, 0.5403, 0.2846, 0.5509, 0.3195, 0.5691, 0.3535, 0.5948, 0.3849, 0.6273, 0.4115, 0.6651, 0.4317, 0.7066, 0.4443, 0.03125, 0.8215, 0.03125, 0.9822, 0.0, 0.9822, 0.0, 0.8215, 0.0625, 0.8215, 0.0625, 0.9822, 0.03125, 0.9822, 0.03125, 0.8215, 0.09375, 0.8215, 0.09375, 0.9822, 0.0625, 0.9822, 0.0625, 0.8215, 0.125, 0.8215, 0.125, 0.9822, 0.09375, 0.9822, 0.09375, 0.8215, 0.1562, 0.8215, 0.1562, 0.9822, 0.125, 0.9822, 0.125, 0.8215, 0.1875, 0.8215, 0.1875, 0.9822, 0.1562, 0.9822, 0.1562, 0.8215, 0.2188, 0.8215, 0.2188, 0.9822, 0.1875, 0.9822, 0.1875, 0.8215, 0.25, 0.8215, 0.25, 0.9822, 0.2188, 0.9822, 0.2188, 0.8215, 0.2812, 0.8215, 0.2812, 0.9822, 0.25, 0.9822, 0.25, 0.8215, 0.3125, 0.8215, 0.3125, 0.9822, 0.2812, 0.9822, 0.2812, 0.8215, 0.3438, 0.8215, 0.3438, 0.9822, 0.3125, 0.9822, 0.3125, 0.8215, 0.375, 0.8215, 0.375, 0.9822, 0.3438, 0.9822, 0.3438, 0.8215, 0.4062, 0.8215, 0.4062, 0.9822, 0.375, 0.9822, 0.375, 0.8215, 0.4375, 0.8215, 0.4375, 0.9822, 0.4062, 0.9822, 0.4062, 0.8215, 0.4687, 0.8215, 0.4688, 0.9822, 0.4375, 0.9822, 0.4375, 0.8215, 0.5, 0.8215, 0.5, 0.9822, 0.4688, 0.9822, 0.4687, 0.8215, 0.5312, 0.8215, 0.5312, 0.9822, 0.5, 0.9822, 0.5, 0.8215, 0.5625, 0.8215, 0.5625, 0.9822, 0.5312, 0.9822, 0.5312, 0.8215, 0.5938, 0.8215, 0.5938, 0.9822, 0.5625, 0.9822, 0.5625, 0.8215, 0.625, 0.8215, 0.625, 0.9822, 0.5938, 0.9822, 0.5938, 0.8215, 0.6562, 0.8215, 0.6562, 0.9822, 0.625, 0.9822, 0.625, 0.8215, 0.6875, 0.8215, 0.6875, 0.9822, 0.6562, 0.9822, 0.6562, 0.8215, 0.7188, 0.8215, 0.7188, 0.9822, 0.6875, 0.9822, 0.6875, 0.8215, 0.75, 0.8215, 0.75, 0.9822, 0.7188, 0.9822, 0.7188, 0.8215, 0.7812, 0.8215, 0.7812, 0.9822, 0.75, 0.9822, 0.75, 0.8215, 0.8125, 0.8215, 0.8125, 0.9822, 0.7812, 0.9822, 0.7812, 0.8215, 0.8437, 0.8215, 0.8438, 0.9822, 0.8125, 0.9822, 0.8125, 0.8215, 0.875, 0.8215, 0.875, 0.9822, 0.8438, 0.9822, 0.8437, 0.8215, 0.9062, 0.8215, 0.9062, 0.9822, 0.875, 0.9822, 0.875, 0.8215, 0.9375, 0.8215, 0.9375, 0.9822, 0.9062, 0.9822, 0.9062, 0.8215, 0.9688, 0.8215, 0.9688, 0.9822, 0.9375, 0.9822, 0.9375, 0.8215, 1.0, 0.8215, 1.0, 0.9822, 0.9688, 0.9822, 0.9688, 0.8215, 0.7934, 0.4443, 0.75, 0.4486, 0.75, 0.49, 0.7968, 0.4854, 0.8349, 0.4317, 0.7934, 0.4443, 0.7968, 0.4854, 0.8418, 0.4717, 0.8727, 0.4115, 0.8349, 0.4317, 0.8418, 0.4717, 0.8833, 0.4496, 0.9052, 0.3849, 0.8727, 0.4115, 0.8833, 0.4496, 0.9197, 0.4197, 0.9309, 0.3535, 0.9052, 0.3849, 0.9197, 0.4197, 0.9496, 0.3833, 0.9491, 0.3195, 0.9309, 0.3535, 0.9496, 0.3833, 0.9717, 0.3418, 0.9597, 0.2846, 0.9491, 0.3195, 0.9717, 0.3418, 0.9854, 0.2968, 0.9631, 0.25, 0.9597, 0.2846, 0.9854, 0.2968, 0.99, 0.25, 0.9597, 0.2154, 0.9631, 0.25, 0.99, 0.25, 0.9854, 0.2032, 0.9491, 0.1805, 0.9597, 0.2154, 0.9854, 0.2032, 0.9717, 0.1582, 0.9309, 0.1465, 0.9491, 0.1805, 0.9717, 0.1582, 0.9496, 0.1167, 0.9052, 0.1151, 0.9309, 0.1465, 0.9496, 0.1167, 0.9197, 0.08029, 0.8727, 0.08851, 0.9052, 0.1151, 0.9197, 0.08029, 0.8833, 0.05045, 0.8349, 0.0683, 0.8727, 0.08851, 0.8833, 0.05045, 0.8418, 0.02827, 0.7934, 0.05571, 0.8349, 0.0683, 0.8418, 0.02827, 0.7968, 0.01461, 0.75, 0.05143, 0.7934, 0.05571, 0.7968, 0.01461, 0.75, 0.01, 0.7066, 0.05571, 0.75, 0.05143, 0.75, 0.01, 0.7032, 0.01461, 0.6651, 0.0683, 0.7066, 0.05571, 0.7032, 0.01461, 0.6582, 0.02827, 0.6273, 0.08851, 0.6651, 0.0683, 0.6582, 0.02827, 0.6167, 0.05045, 0.5948, 0.1151, 0.6273, 0.08851, 0.6167, 0.05045, 0.5803, 0.08029, 0.5691, 0.1465, 0.5948, 0.1151, 0.5803, 0.08029, 0.5504, 0.1167, 0.5509, 0.1805, 0.5691, 0.1465, 0.5504, 0.1167, 0.5283, 0.1582, 0.5403, 0.2154, 0.5509, 0.1805, 0.5283, 0.1582, 0.5146, 0.2032, 0.5369, 0.25, 0.5403, 0.2154, 0.5146, 0.2032, 0.51, 0.25, 0.5403, 0.2846, 0.5369, 0.25, 0.51, 0.25, 0.5146, 0.2968, 0.5509, 0.3195, 0.5403, 0.2846, 0.5146, 0.2968, 0.5283, 0.3418, 0.5691, 0.3535, 0.5509, 0.3195, 0.5283, 0.3418, 0.5504, 0.3833, 0.5948, 0.3849, 0.5691, 0.3535, 0.5504, 0.3833, 0.5803, 0.4197, 0.6273, 0.4115, 0.5948, 0.3849, 0.5803, 0.4197, 0.6167, 0.4496, 0.6651, 0.4317, 0.6273, 0.4115, 0.6167, 0.4496, 0.6582, 0.4717, 0.7066, 0.4443, 0.6651, 0.4317, 0.6582, 0.4717, 0.7032, 0.4854, 0.75, 0.4486, 0.7066, 0.4443, 0.7032, 0.4854, 0.75, 0.49, 0.25, 0.7672, 0.2812, 0.7672, 0.2812, 0.7672, 0.25, 0.7672, 0.2968, 0.4854, 0.3418, 0.4717, 0.3418, 0.4717, 0.2968, 0.4854, 0.05045, 0.3833, 0.08029, 0.4197, 0.08029, 0.4197, 0.05045, 0.3833, 0.2188, 0.7672, 0.25, 0.7672, 0.25, 0.7672, 0.2188, 0.7672, 0.1582, 0.02827, 0.1167, 0.05045, 0.1167, 0.05045, 0.1582, 0.02827, 0.1875, 0.7672, 0.2188, 0.7672, 0.2188, 0.7672, 0.1875, 0.7672, 0.4854, 0.2032, 0.4717, 0.1582, 0.4717, 0.1582, 0.4854, 0.2032, 0.1562, 0.7672, 0.1875, 0.7672, 0.1875, 0.7672, 0.1562, 0.7672, 0.9688, 0.7672, 1.0, 0.7672, 1.0, 0.7672, 0.9688, 0.7672, 0.02827, 0.3418, 0.05045, 0.3833, 0.05045, 0.3833, 0.02827, 0.3418, 0.125, 0.7672, 0.1562, 0.7672, 0.1562, 0.7672, 0.125, 0.7672, 0.25, 0.49, 0.2968, 0.4854, 0.2968, 0.4854, 0.25, 0.49, 0.9375, 0.7672, 0.9688, 0.7672, 0.9688, 0.7672, 0.9375, 0.7672, 0.2032, 0.01461, 0.1582, 0.02827, 0.1582, 0.02827, 0.2032, 0.01461, 0.09375, 0.7672, 0.125, 0.7672, 0.125, 0.7672, 0.09375, 0.7672, 0.49, 0.25, 0.4854, 0.2032, 0.4854, 0.2032, 0.49, 0.25, 0.9062, 0.7672, 0.9375, 0.7672, 0.9375, 0.7672, 0.9062, 0.7672, 0.0625, 0.7672, 0.09375, 0.7672, 0.09375, 0.7672, 0.0625, 0.7672, 0.875, 0.7672, 0.9062, 0.7672, 0.9062, 0.7672, 0.875, 0.7672, 0.01461, 0.2968, 0.02827, 0.3418, 0.02827, 0.3418, 0.01461, 0.2968, 0.03125, 0.7672, 0.0625, 0.7672, 0.0625, 0.7672, 0.03125, 0.7672, 0.8438, 0.7672, 0.875, 0.7672, 0.875, 0.7672, 0.8438, 0.7672, 0.25, 0.01, 0.2032, 0.01461, 0.2032, 0.01461, 0.25, 0.01, 0.0, 0.7672, 0.03125, 0.7672, 0.03125, 0.7672, 0.0, 0.7672, 0.4854, 0.2968, 0.49, 0.25, 0.49, 0.25, 0.4854, 0.2968, 0.8125, 0.7672, 0.8438, 0.7672, 0.8438, 0.7672, 0.8125, 0.7672, 0.7812, 0.7672, 0.8125, 0.7672, 0.8125, 0.7672, 0.7812, 0.7672, 0.01, 0.25, 0.01461, 0.2968, 0.01461, 0.2968, 0.01, 0.25, 0.75, 0.7672, 0.7812, 0.7672, 0.7812, 0.7672, 0.75, 0.7672, 0.2968, 0.01461, 0.25, 0.01, 0.25, 0.01, 0.2968, 0.01461, 0.2968, 0.4854, 0.25, 0.49, 0.2032, 0.4854, 0.1582, 0.4717, 0.1167, 0.4496, 0.08029, 0.4197, 0.05045, 0.3833, 0.02827, 0.3418, 0.01461, 0.2968, 0.01, 0.25, 0.01461, 0.2032, 0.02827, 0.1582, 0.05045, 0.1167, 0.08029, 0.08029, 0.1167, 0.05045, 0.1582, 0.02827, 0.2032, 0.01461, 0.25, 0.01, 0.2968, 0.01461, 0.3418, 0.02827, 0.3833, 0.05045, 0.4197, 0.08029, 0.4496, 0.1167, 0.4717, 0.1582, 0.4854, 0.2032, 0.49, 0.25, 0.4854, 0.2968, 0.4717, 0.3418, 0.4496, 0.3833, 0.4197, 0.4197, 0.3833, 0.4496, 0.3418, 0.4717, 0.4717, 0.3418, 0.4854, 0.2968, 0.4854, 0.2968, 0.4717, 0.3418, 0.7187, 0.7672, 0.75, 0.7672, 0.75, 0.7672, 0.7187, 0.7672, 0.75, 0.49, 0.7968, 0.4854, 0.8418, 0.4717, 0.8833, 0.4496, 0.9197, 0.4197, 0.9496, 0.3833, 0.9717, 0.3418, 0.9854, 0.2968, 0.99, 0.25, 0.9854, 0.2032, 0.9717, 0.1582, 0.9496, 0.1167, 0.9197, 0.08029, 0.8833, 0.05045, 0.8418, 0.02827, 0.7968, 0.01461, 0.75, 0.01, 0.7032, 0.01461, 0.6582, 0.02827, 0.6167, 0.05045, 0.5803, 0.08029, 0.5504, 0.1167, 0.5283, 0.1582, 0.5146, 0.2032, 0.51, 0.25, 0.5146, 0.2968, 0.5283, 0.3418, 0.5504, 0.3833, 0.5803, 0.4197, 0.6167, 0.4496, 0.6582, 0.4717, 0.7032, 0.4854, 0.03125, 0.6453, 0.03125, 0.7672, 0.0, 0.7672, 0.0, 0.6453, 0.0625, 0.6453, 0.0625, 0.7672, 0.03125, 0.7672, 0.03125, 0.6453, 0.09375, 0.6453, 0.09375, 0.7672, 0.0625, 0.7672, 0.0625, 0.6453, 0.125, 0.6453, 0.125, 0.7672, 0.09375, 0.7672, 0.09375, 0.6453, 0.1562, 0.6453, 0.1562, 0.7672, 0.125, 0.7672, 0.125, 0.6453, 0.1875, 0.6453, 0.1875, 0.7672, 0.1562, 0.7672, 0.1562, 0.6453, 0.2188, 0.6453, 0.2188, 0.7672, 0.1875, 0.7672, 0.1875, 0.6453, 0.25, 0.6453, 0.25, 0.7672, 0.2188, 0.7672, 0.2188, 0.6453, 0.2812, 0.6453, 0.2812, 0.7672, 0.25, 0.7672, 0.25, 0.6453, 0.3125, 0.6453, 0.3125, 0.7672, 0.2812, 0.7672, 0.2812, 0.6453, 0.3438, 0.6453, 0.3438, 0.7672, 0.3125, 0.7672, 0.3125, 0.6453, 0.375, 0.6453, 0.375, 0.7672, 0.3438, 0.7672, 0.3438, 0.6453, 0.4062, 0.6453, 0.4063, 0.7672, 0.375, 0.7672, 0.375, 0.6453, 0.4375, 0.6453, 0.4375, 0.7672, 0.4063, 0.7672, 0.4062, 0.6453, 0.4688, 0.6453, 0.4688, 0.7672, 0.4375, 0.7672, 0.4375, 0.6453, 0.5, 0.6453, 0.5, 0.7672, 0.4688, 0.7672, 0.4688, 0.6453, 0.5313, 0.6453, 0.5313, 0.7672, 0.5, 0.7672, 0.5, 0.6453, 0.5625, 0.6453, 0.5625, 0.7672, 0.5313, 0.7672, 0.5313, 0.6453, 0.5938, 0.6453, 0.5938, 0.7672, 0.5625, 0.7672, 0.5625, 0.6453, 0.625, 0.6453, 0.625, 0.7672, 0.5938, 0.7672, 0.5938, 0.6453, 0.6562, 0.6453, 0.6562, 0.7672, 0.625, 0.7672, 0.625, 0.6453, 0.6875, 0.6453, 0.6875, 0.7672, 0.6562, 0.7672, 0.6562, 0.6453, 0.7188, 0.6453, 0.7187, 0.7672, 0.6875, 0.7672, 0.6875, 0.6453, 0.75, 0.6453, 0.75, 0.7672, 0.7187, 0.7672, 0.7188, 0.6453, 0.7812, 0.6453, 0.7812, 0.7672, 0.75, 0.7672, 0.75, 0.6453, 0.8125, 0.6453, 0.8125, 0.7672, 0.7812, 0.7672, 0.7812, 0.6453, 0.8437, 0.6453, 0.8438, 0.7672, 0.8125, 0.7672, 0.8125, 0.6453, 0.875, 0.6453, 0.875, 0.7672, 0.8438, 0.7672, 0.8437, 0.6453, 0.9062, 0.6453, 0.9062, 0.7672, 0.875, 0.7672, 0.875, 0.6453, 0.9375, 0.6453, 0.9375, 0.7672, 0.9062, 0.7672, 0.9062, 0.6453, 0.9688, 0.6453, 0.9688, 0.7672, 0.9375, 0.7672, 0.9375, 0.6453, 1.0, 0.6453, 1.0, 0.7672, 0.9688, 0.7672, 0.9688, 0.6453, 1.0, 0.7672, 1.0, 1.0, 0.9688, 1.0, 0.9688, 0.7672, 0.9688, 0.7672, 0.9688, 1.0, 0.9375, 1.0, 0.9375, 0.7672, 0.9375, 0.7672, 0.9375, 1.0, 0.9062, 1.0, 0.9062, 0.7672, 0.9062, 0.7672, 0.9062, 1.0, 0.875, 1.0, 0.875, 0.7672, 0.875, 0.7672, 0.875, 1.0, 0.8438, 1.0, 0.8438, 0.7672, 0.8438, 0.7672, 0.8438, 1.0, 0.8125, 1.0, 0.8125, 0.7672, 0.8125, 0.7672, 0.8125, 1.0, 0.7812, 1.0, 0.7812, 0.7672, 0.7812, 0.7672, 0.7812, 1.0, 0.75, 1.0, 0.75, 0.7672, 0.75, 0.7672, 0.75, 1.0, 0.7188, 1.0, 0.7187, 0.7672, 0.7187, 0.7672, 0.7188, 1.0, 0.6875, 1.0, 0.6875, 0.7672, 0.6875, 0.7672, 0.6875, 1.0, 0.6562, 1.0, 0.6562, 0.7672, 0.6562, 0.7672, 0.6562, 1.0, 0.625, 1.0, 0.625, 0.7672, 0.625, 0.7672, 0.625, 1.0, 0.5938, 1.0, 0.5938, 0.7672, 0.5938, 0.7672, 0.5938, 1.0, 0.5625, 1.0, 0.5625, 0.7672, 0.5625, 0.7672, 0.5625, 1.0, 0.5312, 1.0, 0.5313, 0.7672, 0.5313, 0.7672, 0.5312, 1.0, 0.5, 1.0, 0.5, 0.7672, 0.5, 0.7672, 0.5, 1.0, 0.4688, 1.0, 0.4688, 0.7672, 0.4688, 0.7672, 0.4688, 1.0, 0.4375, 1.0, 0.4375, 0.7672, 0.4375, 0.7672, 0.4375, 1.0, 0.4062, 1.0, 0.4063, 0.7672, 0.4063, 0.7672, 0.4062, 1.0, 0.375, 1.0, 0.375, 0.7672, 0.375, 0.7672, 0.375, 1.0, 0.3438, 1.0, 0.3438, 0.7672, 0.3438, 0.7672, 0.3438, 1.0, 0.3125, 1.0, 0.3125, 0.7672, 0.3125, 0.7672, 0.3125, 1.0, 0.2812, 1.0, 0.2812, 0.7672, 0.2812, 0.7672, 0.2812, 1.0, 0.25, 1.0, 0.25, 0.7672, 0.25, 0.7672, 0.25, 1.0, 0.2188, 1.0, 0.2188, 0.7672, 0.2188, 0.7672, 0.2188, 1.0, 0.1875, 1.0, 0.1875, 0.7672, 0.1875, 0.7672, 0.1875, 1.0, 0.1562, 1.0, 0.1562, 0.7672, 0.1562, 0.7672, 0.1562, 1.0, 0.125, 1.0, 0.125, 0.7672, 0.125, 0.7672, 0.125, 1.0, 0.09375, 1.0, 0.09375, 0.7672, 0.09375, 0.7672, 0.09375, 1.0, 0.0625, 1.0, 0.0625, 0.7672, 0.0625, 0.7672, 0.0625, 1.0, 0.03125, 1.0, 0.03125, 0.7672, 0.03125, 0.7672, 0.03125, 1.0, 0.0, 1.0, 0.0, 0.7672, 0.4717, 0.1582, 0.4496, 0.1167, 0.4496, 0.1167, 0.4717, 0.1582, 0.2812, 0.7672, 0.3125, 0.7672, 0.3125, 0.7672, 0.2812, 0.7672, 0.1167, 0.05045, 0.08029, 0.08029, 0.08029, 0.08029, 0.1167, 0.05045, 0.3125, 0.7672, 0.3438, 0.7672, 0.3438, 0.7672, 0.3125, 0.7672, 0.08029, 0.4197, 0.1167, 0.4496, 0.1167, 0.4496, 0.08029, 0.4197, 0.3418, 0.4717, 0.3833, 0.4496, 0.3833, 0.4496, 0.3418, 0.4717, 0.3438, 0.7672, 0.375, 0.7672, 0.375, 0.7672, 0.3438, 0.7672, 0.4496, 0.1167, 0.4197, 0.08029, 0.4197, 0.08029, 0.4496, 0.1167, 0.375, 0.7672, 0.4063, 0.7672, 0.4063, 0.7672, 0.375, 0.7672, 0.08029, 0.08029, 0.05045, 0.1167, 0.05045, 0.1167, 0.08029, 0.08029, 0.4063, 0.7672, 0.4375, 0.7672, 0.4375, 0.7672, 0.4063, 0.7672, 0.1167, 0.4496, 0.1582, 0.4717, 0.1582, 0.4717, 0.1167, 0.4496, 0.4375, 0.7672, 0.4688, 0.7672, 0.4688, 0.7672, 0.4375, 0.7672, 0.3833, 0.4496, 0.4197, 0.4197, 0.4197, 0.4197, 0.3833, 0.4496, 0.4197, 0.08029, 0.3833, 0.05045, 0.3833, 0.05045, 0.4197, 0.08029, 0.4688, 0.7672, 0.5, 0.7672, 0.5, 0.7672, 0.4688, 0.7672, 0.05045, 0.1167, 0.02827, 0.1582, 0.02827, 0.1582, 0.05045, 0.1167, 0.5, 0.7672, 0.5313, 0.7672, 0.5313, 0.7672, 0.5, 0.7672, 0.1582, 0.4717, 0.2032, 0.4854, 0.2032, 0.4854, 0.1582, 0.4717, 0.4197, 0.4197, 0.4496, 0.3833, 0.4496, 0.3833, 0.4197, 0.4197, 0.5313, 0.7672, 0.5625, 0.7672, 0.5625, 0.7672, 0.5313, 0.7672, 0.3833, 0.05045, 0.3418, 0.02827, 0.3418, 0.02827, 0.3833, 0.05045, 0.5625, 0.7672, 0.5938, 0.7672, 0.5938, 0.7672, 0.5625, 0.7672, 0.02827, 0.1582, 0.01461, 0.2032, 0.01461, 0.2032, 0.02827, 0.1582, 0.5938, 0.7672, 0.625, 0.7672, 0.625, 0.7672, 0.5938, 0.7672, 0.2032, 0.4854, 0.25, 0.49, 0.25, 0.49, 0.2032, 0.4854, 0.625, 0.7672, 0.6562, 0.7672, 0.6562, 0.7672, 0.625, 0.7672, 0.4496, 0.3833, 0.4717, 0.3418, 0.4717, 0.3418, 0.4496, 0.3833, 0.3418, 0.02827, 0.2968, 0.01461, 0.2968, 0.01461, 0.3418, 0.02827, 0.6562, 0.7672, 0.6875, 0.7672, 0.6875, 0.7672, 0.6562, 0.7672, 0.01461, 0.2032, 0.01, 0.25, 0.01, 0.25, 0.01461, 0.2032, 0.6875, 0.7672, 0.7187, 0.7672, 0.7187, 0.7672, 0.6875, 0.7672, 1.0, 0.5, 1.0, 0.6607, 0.9688, 0.6607, 0.9688, 0.5, 1.0, 0.6607, 1.0, 0.8215, 0.9688, 0.8215, 0.9688, 0.6607, 0.9688, 0.5, 0.9688, 0.6607, 0.9375, 0.6607, 0.9375, 0.5, 0.9688, 0.6607, 0.9688, 0.8215, 0.9375, 0.8215, 0.9375, 0.6607, 0.9375, 0.5, 0.9375, 0.6607, 0.9062, 0.6607, 0.9062, 0.5, 0.9375, 0.6607, 0.9375, 0.8215, 0.9062, 0.8215, 0.9062, 0.6607, 0.9062, 0.5, 0.9062, 0.6607, 0.875, 0.6607, 0.875, 0.5, 0.9062, 0.6607, 0.9062, 0.8215, 0.875, 0.8215, 0.875, 0.6607, 0.875, 0.5, 0.875, 0.6607, 0.8438, 0.6607, 0.8438, 0.5, 0.875, 0.6607, 0.875, 0.8215, 0.8437, 0.8215, 0.8438, 0.6607, 0.8438, 0.5, 0.8438, 0.6607, 0.8125, 0.6607, 0.8125, 0.5, 0.8438, 0.6607, 0.8437, 0.8215, 0.8125, 0.8215, 0.8125, 0.6607, 0.8125, 0.5, 0.8125, 0.6607, 0.7812, 0.6607, 0.7812, 0.5, 0.8125, 0.6607, 0.8125, 0.8215, 0.7812, 0.8215, 0.7812, 0.6607, 0.7812, 0.5, 0.7812, 0.6607, 0.75, 0.6607, 0.75, 0.5, 0.7812, 0.6607, 0.7812, 0.8215, 0.75, 0.8215, 0.75, 0.6607, 0.75, 0.5, 0.75, 0.6607, 0.7188, 0.6607, 0.7188, 0.5, 0.75, 0.6607, 0.75, 0.8215, 0.7188, 0.8215, 0.7188, 0.6607, 0.7188, 0.5, 0.7188, 0.6607, 0.6875, 0.6607, 0.6875, 0.5, 0.7188, 0.6607, 0.7188, 0.8215, 0.6875, 0.8215, 0.6875, 0.6607, 0.6875, 0.5, 0.6875, 0.6607, 0.6562, 0.6607, 0.6562, 0.5, 0.6875, 0.6607, 0.6875, 0.8215, 0.6562, 0.8215, 0.6562, 0.6607, 0.6562, 0.5, 0.6562, 0.6607, 0.625, 0.6607, 0.625, 0.5, 0.6562, 0.6607, 0.6562, 0.8215, 0.625, 0.8215, 0.625, 0.6607, 0.625, 0.5, 0.625, 0.6607, 0.5938, 0.6607, 0.5938, 0.5, 0.625, 0.6607, 0.625, 0.8215, 0.5938, 0.8215, 0.5938, 0.6607, 0.5938, 0.5, 0.5938, 0.6607, 0.5625, 0.6607, 0.5625, 0.5, 0.5938, 0.6607, 0.5938, 0.8215, 0.5625, 0.8215, 0.5625, 0.6607, 0.5625, 0.5, 0.5625, 0.6607, 0.5312, 0.6607, 0.5312, 0.5, 0.5625, 0.6607, 0.5625, 0.8215, 0.5312, 0.8215, 0.5312, 0.6607, 0.5312, 0.5, 0.5312, 0.6607, 0.5, 0.6607, 0.5, 0.5, 0.5312, 0.6607, 0.5312, 0.8215, 0.5, 0.8215, 0.5, 0.6607, 0.5, 0.5, 0.5, 0.6607, 0.4688, 0.6607, 0.4688, 0.5, 0.5, 0.6607, 0.5, 0.8215, 0.4687, 0.8215, 0.4688, 0.6607, 0.4688, 0.5, 0.4688, 0.6607, 0.4375, 0.6607, 0.4375, 0.5, 0.4688, 0.6607, 0.4687, 0.8215, 0.4375, 0.8215, 0.4375, 0.6607, 0.4375, 0.5, 0.4375, 0.6607, 0.4062, 0.6607, 0.4062, 0.5, 0.4375, 0.6607, 0.4375, 0.8215, 0.4062, 0.8215, 0.4062, 0.6607, 0.4062, 0.5, 0.4062, 0.6607, 0.375, 0.6607, 0.375, 0.5, 0.4062, 0.6607, 0.4062, 0.8215, 0.375, 0.8215, 0.375, 0.6607, 0.375, 0.5, 0.375, 0.6607, 0.3438, 0.6607, 0.3438, 0.5, 0.375, 0.6607, 0.375, 0.8215, 0.3438, 0.8215, 0.3438, 0.6607, 0.3438, 0.5, 0.3438, 0.6607, 0.3125, 0.6607, 0.3125, 0.5, 0.3438, 0.6607, 0.3438, 0.8215, 0.3125, 0.8215, 0.3125, 0.6607, 0.3125, 0.5, 0.3125, 0.6607, 0.2812, 0.6607, 0.2812, 0.5, 0.3125, 0.6607, 0.3125, 0.8215, 0.2812, 0.8215, 0.2812, 0.6607, 0.2812, 0.5, 0.2812, 0.6607, 0.25, 0.6607, 0.25, 0.5, 0.2812, 0.6607, 0.2812, 0.8215, 0.25, 0.8215, 0.25, 0.6607, 0.25, 0.5, 0.25, 0.6607, 0.2188, 0.6607, 0.2188, 0.5, 0.25, 0.6607, 0.25, 0.8215, 0.2188, 0.8215, 0.2188, 0.6607, 0.2188, 0.5, 0.2188, 0.6607, 0.1875, 0.6607, 0.1875, 0.5, 0.2188, 0.6607, 0.2188, 0.8215, 0.1875, 0.8215, 0.1875, 0.6607, 0.1875, 0.5, 0.1875, 0.6607, 0.1562, 0.6607, 0.1562, 0.5, 0.1875, 0.6607, 0.1875, 0.8215, 0.1562, 0.8215, 0.1562, 0.6607, 0.1562, 0.5, 0.1562, 0.6607, 0.125, 0.6607, 0.125, 0.5, 0.1562, 0.6607, 0.1562, 0.8215, 0.125, 0.8215, 0.125, 0.6607, 0.125, 0.5, 0.125, 0.6607, 0.09375, 0.6607, 0.09375, 0.5, 0.125, 0.6607, 0.125, 0.8215, 0.09375, 0.8215, 0.09375, 0.6607, 0.09375, 0.5, 0.09375, 0.6607, 0.0625, 0.6607, 0.0625, 0.5, 0.09375, 0.6607, 0.09375, 0.8215, 0.0625, 0.8215, 0.0625, 0.6607, 0.0625, 0.5, 0.0625, 0.6607, 0.03125, 0.6607, 0.03125, 0.5, 0.0625, 0.6607, 0.0625, 0.8215, 0.03125, 0.8215, 0.03125, 0.6607, 0.03125, 0.5, 0.03125, 0.6607, 0.0, 0.6607, 0.0, 0.5, 0.03125, 0.6607, 0.03125, 0.8215, 0.0, 0.8215, 0.0, 0.6607, 1.0, 0.5, 1.0, 0.6453, 0.9688, 0.6453, 0.9688, 0.5, 0.9688, 0.5, 0.9688, 0.6453, 0.9375, 0.6453, 0.9375, 0.5, 0.9375, 0.5, 0.9375, 0.6453, 0.9062, 0.6453, 0.9062, 0.5, 0.9062, 0.5, 0.9062, 0.6453, 0.875, 0.6453, 0.875, 0.5, 0.875, 0.5, 0.875, 0.6453, 0.8437, 0.6453, 0.8438, 0.5, 0.8438, 0.5, 0.8437, 0.6453, 0.8125, 0.6453, 0.8125, 0.5, 0.8125, 0.5, 0.8125, 0.6453, 0.7812, 0.6453, 0.7812, 0.5, 0.7812, 0.5, 0.7812, 0.6453, 0.75, 0.6453, 0.75, 0.5, 0.75, 0.5, 0.75, 0.6453, 0.7188, 0.6453, 0.7188, 0.5, 0.7188, 0.5, 0.7188, 0.6453, 0.6875, 0.6453, 0.6875, 0.5, 0.6875, 0.5, 0.6875, 0.6453, 0.6562, 0.6453, 0.6562, 0.5, 0.6562, 0.5, 0.6562, 0.6453, 0.625, 0.6453, 0.625, 0.5, 0.625, 0.5, 0.625, 0.6453, 0.5938, 0.6453, 0.5938, 0.5, 0.5938, 0.5, 0.5938, 0.6453, 0.5625, 0.6453, 0.5625, 0.5, 0.5625, 0.5, 0.5625, 0.6453, 0.5313, 0.6453, 0.5312, 0.5, 0.5312, 0.5, 0.5313, 0.6453, 0.5, 0.6453, 0.5, 0.5, 0.5, 0.5, 0.5, 0.6453, 0.4688, 0.6453, 0.4688, 0.5, 0.4688, 0.5, 0.4688, 0.6453, 0.4375, 0.6453, 0.4375, 0.5, 0.4375, 0.5, 0.4375, 0.6453, 0.4062, 0.6453, 0.4062, 0.5, 0.4062, 0.5, 0.4062, 0.6453, 0.375, 0.6453, 0.375, 0.5, 0.375, 0.5, 0.375, 0.6453, 0.3438, 0.6453, 0.3438, 0.5, 0.3438, 0.5, 0.3438, 0.6453, 0.3125, 0.6453, 0.3125, 0.5, 0.3125, 0.5, 0.3125, 0.6453, 0.2812, 0.6453, 0.2812, 0.5, 0.2812, 0.5, 0.2812, 0.6453, 0.25, 0.6453, 0.25, 0.5, 0.25, 0.5, 0.25, 0.6453, 0.2188, 0.6453, 0.2188, 0.5, 0.2188, 0.5, 0.2188, 0.6453, 0.1875, 0.6453, 0.1875, 0.5, 0.1875, 0.5, 0.1875, 0.6453, 0.1562, 0.6453, 0.1562, 0.5, 0.1562, 0.5, 0.1562, 0.6453, 0.125, 0.6453, 0.125, 0.5, 0.125, 0.5, 0.125, 0.6453, 0.09375, 0.6453, 0.09375, 0.5, 0.09375, 0.5, 0.09375, 0.6453, 0.0625, 0.6453, 0.0625, 0.5, 0.0625, 0.5, 0.0625, 0.6453, 0.03125, 0.6453, 0.03125, 0.5, 0.03125, 0.5, 0.03125, 0.6453, 0.0, 0.6453, 0.0, 0.5])
me_cylinder.materials.append(mat_body)
me_cylinder.materials.append(mat_black)
me_cylinder.materials.append(mat_color)
me_cylinder.use_remesh_fix_poles = True
me_cylinder.use_remesh_preserve_attributes = False
me_cylinder.update()

# ---- objects
ob_light = bpy.data.objects.new('Light', light_light)
ob_camera = bpy.data.objects.new('Camera', cam_camera)
ob_cylinder = bpy.data.objects.new('Cylinder', me_cylinder)

# ---- transforms, parenting, visibility, modifiers, constraints
ob_light.location = (4.076, 1.005, 5.904)
ob_light.rotation_euler = (0.6503, 0.05522, 1.866)
ob_light.lock_rotations_4d = False
ob_light.empty_display_type = 'ARROWS'
ob_light.color = (0.0, 0.0, 0.0, 0.0)
ob_light.lineart.crease_threshold = 0.0
ob_camera.location = (7.359, -6.926, 4.958)
ob_camera.rotation_euler = (1.109, 0.0, 0.8149)
ob_camera.lock_rotations_4d = False
ob_camera.empty_display_type = 'ARROWS'
ob_camera.color = (0.0, 0.0, 0.0, 0.0)
ob_camera.display_type = 'WIRE'
ob_camera.lineart.crease_threshold = 0.0
ob_cylinder.location = (0.0, 0.0, 1.046)
ob_cylinder.rotation_euler = (-1.565, -0.0, 0.0)
ob_cylinder.scale = (1.0, 1.0, 3.0)

# ---- collection membership
col_collection.objects.link(ob_light)
col_collection.objects.link(ob_camera)
col_collection.objects.link(ob_cylinder)

# ---- scene / render settings (as saved in the file)
scene.camera = ob_camera
scene.frame_start = 1; scene.frame_end = 250; scene.frame_set(1)
scene.render.engine = 'BLENDER_EEVEE_NEXT'
scene.cycles.use_denoising = False
scene.cycles.samples = 128
scene.cycles.sampling_pattern = 'TABULATED_SOBOL'
scene.cycles.use_adaptive_sampling = False
scene.cycles.use_light_tree = False
scene.view_settings.view_transform = 'Filmic'
bpy.context.view_layer.update()

